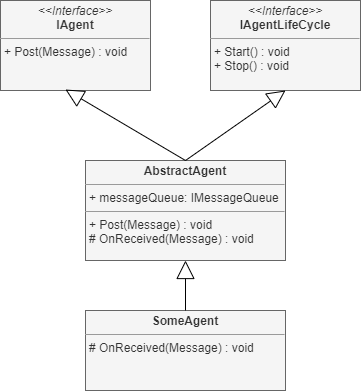

The diagram above was exported from draw.io. Its source (the exported page's mxGraphModel, read from the mxfile embedded in the PNG):
<mxGraphModel dx="1422" dy="862" grid="1" gridSize="10" guides="1" tooltips="1" connect="1" arrows="1" fold="1" page="1" pageScale="1" pageWidth="850" pageHeight="1100" math="0" shadow="0">
  <root>
    <mxCell id="BoOGfmh94YlcnepEL7H3-0" />
    <mxCell id="BoOGfmh94YlcnepEL7H3-1" parent="BoOGfmh94YlcnepEL7H3-0" />
    <mxCell id="BoOGfmh94YlcnepEL7H3-3" value="&lt;p style=&quot;margin: 0px ; margin-top: 4px ; text-align: center&quot;&gt;&lt;i&gt;&amp;lt;&amp;lt;Interface&amp;gt;&amp;gt;&lt;/i&gt;&lt;br&gt;&lt;b&gt;IAgent&lt;/b&gt;&lt;/p&gt;&lt;hr size=&quot;1&quot;&gt;&lt;p style=&quot;margin: 0px ; margin-left: 4px&quot;&gt;&lt;/p&gt;&lt;p style=&quot;margin: 0px ; margin-left: 4px&quot;&gt;+ Post(Message) : void&lt;br&gt;&lt;/p&gt;" style="verticalAlign=top;align=left;overflow=fill;fontSize=12;fontFamily=Helvetica;html=1;fontColor=#333333;fillColor=#f5f5f5;strokeColor=#666666;" vertex="1" parent="BoOGfmh94YlcnepEL7H3-1">
      <mxGeometry x="140" y="150" width="150" height="90" as="geometry" />
    </mxCell>
    <mxCell id="BoOGfmh94YlcnepEL7H3-4" value="&lt;p style=&quot;margin: 0px ; margin-top: 4px ; text-align: center&quot;&gt;&lt;b&gt;AbstractAgent&lt;/b&gt;&lt;/p&gt;&lt;hr size=&quot;1&quot;&gt;&lt;p style=&quot;margin: 0px ; margin-left: 4px&quot;&gt;+ messageQueue: IMessageQueue&lt;/p&gt;&lt;hr size=&quot;1&quot;&gt;&lt;p style=&quot;margin: 0px ; margin-left: 4px&quot;&gt;+ Post(Message) : void&lt;/p&gt;&lt;p style=&quot;margin: 0px ; margin-left: 4px&quot;&gt;# OnReceived(Message) : void&lt;/p&gt;" style="verticalAlign=top;align=left;overflow=fill;fontSize=12;fontFamily=Helvetica;html=1;fontColor=#333333;fillColor=#f5f5f5;strokeColor=#666666;" vertex="1" parent="BoOGfmh94YlcnepEL7H3-1">
      <mxGeometry x="225" y="310" width="200" height="100" as="geometry" />
    </mxCell>
    <mxCell id="BoOGfmh94YlcnepEL7H3-6" value="&lt;p style=&quot;margin: 0px ; margin-top: 4px ; text-align: center&quot;&gt;&lt;i&gt;&amp;lt;&amp;lt;Interface&amp;gt;&amp;gt;&lt;/i&gt;&lt;br&gt;&lt;b&gt;IAgentLifeCycle&lt;/b&gt;&lt;/p&gt;&lt;hr size=&quot;1&quot;&gt;&lt;p style=&quot;margin: 0px ; margin-left: 4px&quot;&gt;&lt;/p&gt;&lt;p style=&quot;margin: 0px ; margin-left: 4px&quot;&gt;+ Start() : void&lt;br&gt;&lt;/p&gt;&lt;p style=&quot;margin: 0px ; margin-left: 4px&quot;&gt;+ Stop() : void&lt;/p&gt;" style="verticalAlign=top;align=left;overflow=fill;fontSize=12;fontFamily=Helvetica;html=1;fontColor=#333333;fillColor=#f5f5f5;strokeColor=#666666;" vertex="1" parent="BoOGfmh94YlcnepEL7H3-1">
      <mxGeometry x="350" y="150" width="150" height="90" as="geometry" />
    </mxCell>
    <mxCell id="BoOGfmh94YlcnepEL7H3-7" value="&lt;p style=&quot;margin: 0px ; margin-top: 4px ; text-align: center&quot;&gt;&lt;b&gt;SomeAgent&lt;/b&gt;&lt;/p&gt;&lt;hr size=&quot;1&quot;&gt;&lt;p style=&quot;margin: 0px ; margin-left: 4px&quot;&gt;&lt;/p&gt;&lt;p style=&quot;margin: 0px ; margin-left: 4px&quot;&gt;# OnReceived(Message) : void&lt;br&gt;&lt;/p&gt;" style="verticalAlign=top;align=left;overflow=fill;fontSize=12;fontFamily=Helvetica;html=1;fontColor=#333333;fillColor=#f5f5f5;strokeColor=#666666;" vertex="1" parent="BoOGfmh94YlcnepEL7H3-1">
      <mxGeometry x="225" y="460" width="200" height="80" as="geometry" />
    </mxCell>
    <mxCell id="BoOGfmh94YlcnepEL7H3-8" value="" style="endArrow=block;endSize=16;endFill=0;html=1;fontSize=16;fontColor=#000000;entryX=0.5;entryY=1;entryDx=0;entryDy=0;exitX=0.5;exitY=0;exitDx=0;exitDy=0;" edge="1" parent="BoOGfmh94YlcnepEL7H3-1" source="BoOGfmh94YlcnepEL7H3-4" target="BoOGfmh94YlcnepEL7H3-6">
      <mxGeometry width="160" relative="1" as="geometry">
        <mxPoint x="340" y="320" as="sourcePoint" />
        <mxPoint x="500" y="320" as="targetPoint" />
      </mxGeometry>
    </mxCell>
    <mxCell id="BoOGfmh94YlcnepEL7H3-9" value="" style="endArrow=block;endSize=16;endFill=0;html=1;fontSize=16;fontColor=#000000;entryX=0.433;entryY=0.989;entryDx=0;entryDy=0;entryPerimeter=0;exitX=0.5;exitY=0;exitDx=0;exitDy=0;" edge="1" parent="BoOGfmh94YlcnepEL7H3-1" source="BoOGfmh94YlcnepEL7H3-4" target="BoOGfmh94YlcnepEL7H3-3">
      <mxGeometry width="160" relative="1" as="geometry">
        <mxPoint x="150" y="320" as="sourcePoint" />
        <mxPoint x="435" y="250" as="targetPoint" />
      </mxGeometry>
    </mxCell>
    <mxCell id="BoOGfmh94YlcnepEL7H3-10" value="" style="endArrow=block;endSize=16;endFill=0;html=1;fontSize=16;fontColor=#000000;exitX=0.5;exitY=0;exitDx=0;exitDy=0;entryX=0.5;entryY=1;entryDx=0;entryDy=0;" edge="1" parent="BoOGfmh94YlcnepEL7H3-1" source="BoOGfmh94YlcnepEL7H3-7" target="BoOGfmh94YlcnepEL7H3-4">
      <mxGeometry width="160" relative="1" as="geometry">
        <mxPoint x="335" y="320" as="sourcePoint" />
        <mxPoint x="325" y="430" as="targetPoint" />
      </mxGeometry>
    </mxCell>
  </root>
</mxGraphModel>